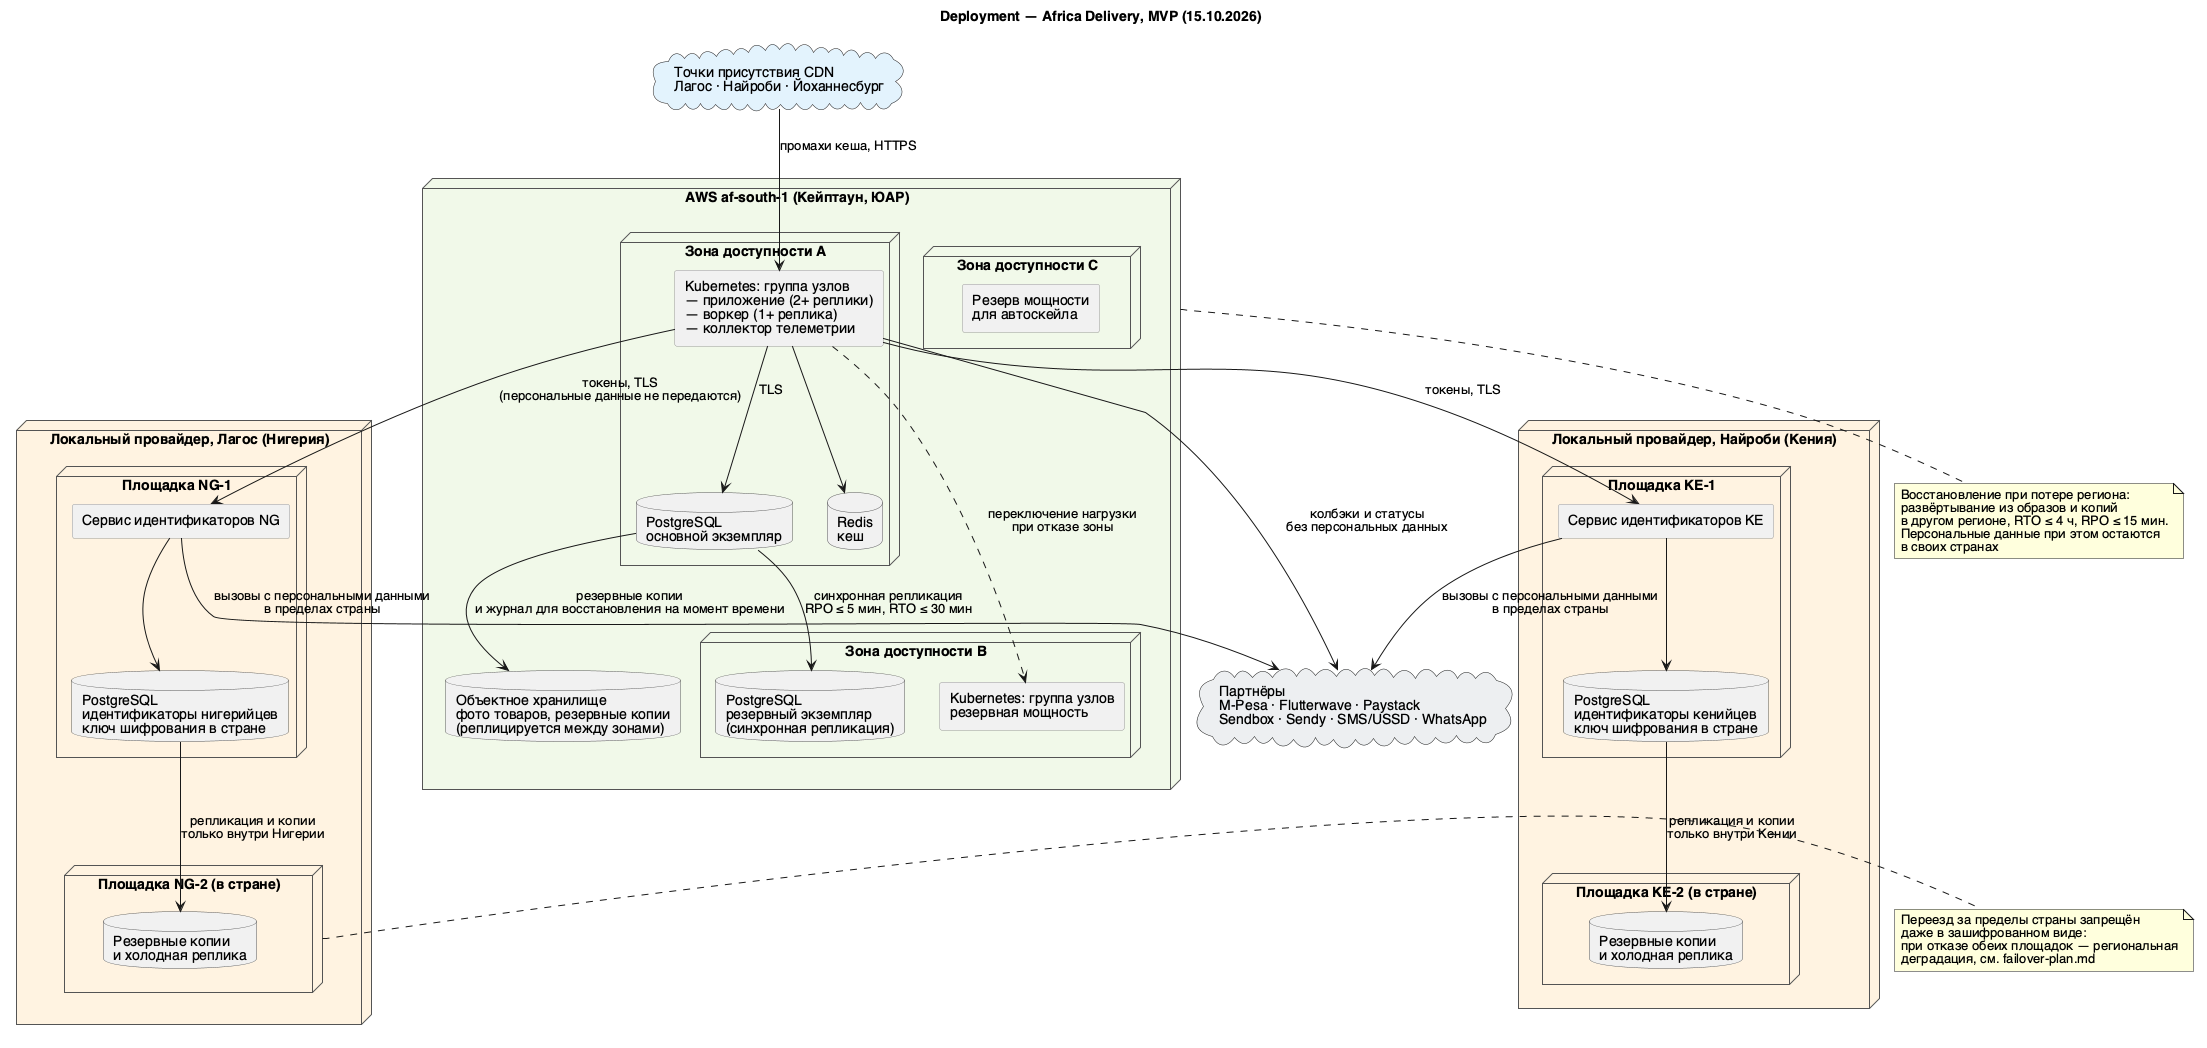

The diagram above was rendered by PlantUML. Its source (embedded in the PNG):
@startuml deployment-diagram
title Deployment — Africa Delivery, MVP (15.10.2026)

skinparam defaultFontName "Helvetica"
skinparam node {
  BorderColor #555555
}
skinparam database {
  BorderColor #555555
}
skinparam rectangle {
  BorderColor #999999
}

cloud "Точки присутствия CDN\nЛагос · Найроби · Йоханнесбург" as CDN #E3F2FD

node "AWS af-south-1 (Кейптаун, ЮАР)" as CPT #F1F8E9 {
  node "Зона доступности A" as AZA {
    rectangle "Kubernetes: группа узлов\n— приложение (2+ реплики)\n— воркер (1+ реплика)\n— коллектор телеметрии" as PODS_A
    database "PostgreSQL\nосновной экземпляр" as PG_A
    database "Redis\nкеш" as REDIS
  }
  node "Зона доступности B" as AZB {
    rectangle "Kubernetes: группа узлов\nрезервная мощность" as PODS_B
    database "PostgreSQL\nрезервный экземпляр\n(синхронная репликация)" as PG_B
  }
  node "Зона доступности C" as AZC {
    rectangle "Резерв мощности\nдля автоскейла" as PODS_C
  }
  database "Объектное хранилище\nфото товаров, резервные копии\n(реплицируется между зонами)" as S3
}

node "Локальный провайдер, Лагос (Нигерия)" as NG #FFF3E0 {
  node "Площадка NG-1" as NG1 {
    rectangle "Сервис идентификаторов NG" as PII_NG
    database "PostgreSQL\nидентификаторы нигерийцев\nключ шифрования в стране" as DB_NG
  }
  node "Площадка NG-2 (в стране)" as NG2 {
    database "Резервные копии\nи холодная реплика" as BK_NG
  }
}

node "Локальный провайдер, Найроби (Кения)" as KE #FFF3E0 {
  node "Площадка KE-1" as KE1 {
    rectangle "Сервис идентификаторов KE" as PII_KE
    database "PostgreSQL\nидентификаторы кенийцев\nключ шифрования в стране" as DB_KE
  }
  node "Площадка KE-2 (в стране)" as KE2 {
    database "Резервные копии\nи холодная реплика" as BK_KE
  }
}

cloud "Партнёры\nM-Pesa · Flutterwave · Paystack\nSendbox · Sendy · SMS/USSD · WhatsApp" as PARTNERS #ECEFF1

CDN --> PODS_A : промахи кеша, HTTPS
PODS_A --> PG_A : TLS
PODS_A --> REDIS
PG_A --> PG_B : синхронная репликация\nRPO ≤ 5 мин, RTO ≤ 30 мин
PODS_A ..> PODS_B : переключение нагрузки\nпри отказе зоны
PG_A --> S3 : резервные копии\nи журнал для восстановления на момент времени

PODS_A --> PII_NG : токены, TLS\n(персональные данные не передаются)
PODS_A --> PII_KE : токены, TLS
PII_NG --> DB_NG
PII_KE --> DB_KE
DB_NG --> BK_NG : репликация и копии\nтолько внутри Нигерии
DB_KE --> BK_KE : репликация и копии\nтолько внутри Кении

PII_NG --> PARTNERS : вызовы с персональными данными\nв пределах страны
PII_KE --> PARTNERS : вызовы с персональными данными\nв пределах страны
PODS_A --> PARTNERS : колбэки и статусы\nбез персональных данных

note right of NG2
  Переезд за пределы страны запрещён
  даже в зашифрованном виде:
  при отказе обеих площадок — региональная
  деградация, см. failover-plan.md
end note

note bottom of CPT
  Восстановление при потере региона:
  развёртывание из образов и копий
  в другом регионе, RTO ≤ 4 ч, RPO ≤ 15 мин.
  Персональные данные при этом остаются
  в своих странах
end note
@enduml